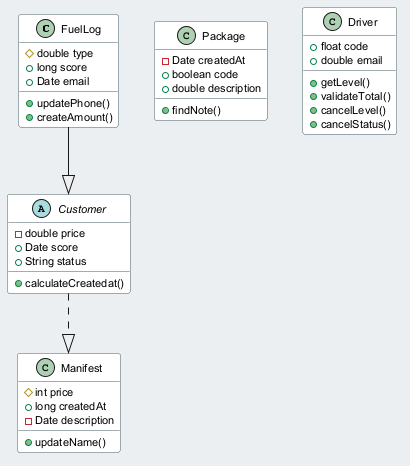

The diagram above was rendered by PlantUML. Its source (embedded in the PNG):
@startuml
skinparam backgroundColor #ECEFF1
skinparam classBackgroundColor #FFFFFF
skinparam classBorderColor #455A64
skinparam defaultFontSize 11
class FuelLog {
  #double type
  +long score
  +Date email
  +updatePhone()
  +createAmount()
}
class Package {
  -Date createdAt
  +boolean code
  +double description
  +findNote()
}
class Manifest {
  #int price
  +long createdAt
  -Date description
  +updateName()
}
class Driver {
  +float code
  +double email
  +getLevel()
  +validateTotal()
  +cancelLevel()
  +cancelStatus()
}
abstract class Customer {
  -double price
  +Date score
  +String status
  +calculateCreatedat()
}
Customer ..|> Manifest
FuelLog --|> Customer
@enduml